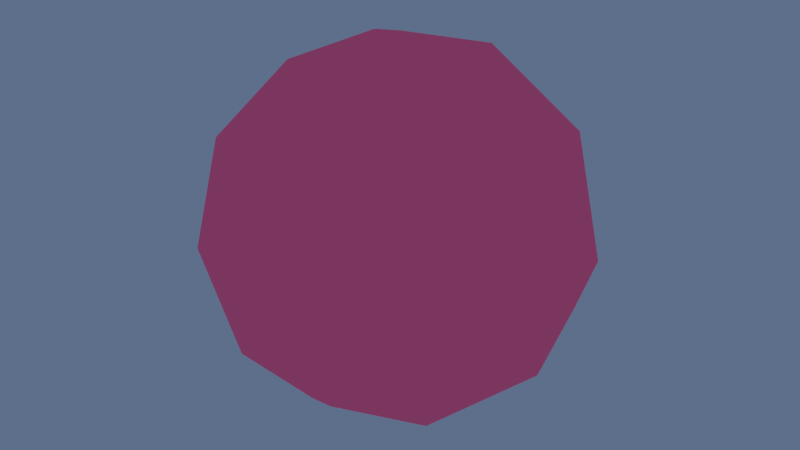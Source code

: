 # Source: materials.blend  (saved by Blender 3.4.6; exported with 4.5.12 LTS)
import bpy
from mathutils import Matrix  # noqa: F401  (used for matrix-valued properties, if any)

bpy.ops.wm.read_factory_settings(use_empty=True)
scene = bpy.context.scene
scene.name = 'Scene'

# ---- collections
col_collection = bpy.data.collections.new('Collection'); scene.collection.children.link(col_collection)

# ---- materials (node trees are filled in below, after node groups)
mat_collision = bpy.data.materials.new('collision')
mat_collision.surface_render_method = 'BLENDED'
mat_collision.blend_method = 'BLEND'
mat_collision.use_transparency_overlap = False
mat_collision.show_transparent_back = False

# ---- material node trees
mat_collision.use_nodes = True; mat_collision.node_tree.nodes.clear()
_N = mat_collision.node_tree.nodes; _L = mat_collision.node_tree.links
n0 = _N.new('ShaderNodeBsdfPrincipled'); n0.name = 'Principled BSDF'; n0.location = (10, 300)
n0.distribution = 'GGX'
n0.subsurface_method = 'RANDOM_WALK_SKIN'
n0.inputs[0].default_value = (0.0, 0.0, 0.0, 1.0)
n0.inputs[2].default_value = 1.0
n0.inputs[3].default_value = 0.0
n0.inputs[4].default_value = 0.5
n0.inputs[11].default_value = 1.01
n0.inputs[13].default_value = 0.0
n0.inputs[20].default_value = 0.0
n0.inputs[27].default_value = (0.1878, 0.0, 0.04463, 1.0)
n0.inputs[28].default_value = 1.0
n1 = _N.new('ShaderNodeOutputMaterial'); n1.name = 'Material Output'; n1.location = (300, 300)
n1.target = 'CYCLES'
n2 = _N.new('ShaderNodeOutputMaterial'); n2.name = 'Material Output.001'; n2.location = (0, 0)
n2.target = 'EEVEE'
n3 = _N.new('ShaderNodeMixShader'); n3.name = 'Mix Shader'; n3.location = (0, 0)
n3.label = 'Disable Shadow'
n3.hide = True
n4 = _N.new('ShaderNodeLightPath'); n4.name = 'Light Path'; n4.location = (0, 0)
n4.hide = True
n5 = _N.new('ShaderNodeBsdfTransparent'); n5.name = 'Transparent BSDF'; n5.location = (0, 0)
n5.hide = True
_L.new(n0.outputs[0], n1.inputs[0])
_L.new(n0.outputs[0], n3.inputs[1])
_L.new(n3.outputs[0], n2.inputs[0])
_L.new(n4.outputs[1], n3.inputs[0])
_L.new(n5.outputs[0], n3.inputs[2])
n1.is_active_output = True

# ---- world
world_world = bpy.data.worlds.new('World'); scene.world = world_world
world_world.use_nodes = True; world_world.node_tree.nodes.clear()
_N = world_world.node_tree.nodes; _L = world_world.node_tree.links
n0 = _N.new('ShaderNodeOutputWorld'); n0.name = 'World Output'; n0.location = (300, 300)
n1 = _N.new('ShaderNodeBackground'); n1.name = 'Background'; n1.location = (10, 300)
n1.inputs[0].default_value = (0.0881, 0.1281, 0.2266, 1.0)
_L.new(n1.outputs[0], n0.inputs[0])
n0.is_active_output = True
world_world.color = (0.05088, 0.05088, 0.05088)
world_world.use_sun_shadow = False
world_world.sun_shadow_jitter_overblur = 0.0

# ---- meshes
me_icosphere = bpy.data.meshes.new('Icosphere')
me_icosphere.from_pydata([(0.0, 0.0, -1.0), (0.7236, -0.5257, -0.4472), (-0.2764, -0.8506, -0.4472), (-0.8944, 0.0, -0.4472), (-0.2764, 0.8506, -0.4472), (0.7236, 0.5257, -0.4472), (0.2764, -0.8506, 0.4472), (-0.7236, -0.5257, 0.4472), (-0.7236, 0.5257, 0.4472), (0.2764, 0.8506, 0.4472), (0.8944, 0.0, 0.4472), (0.0, 0.0, 1.0), (-0.1625, -0.5, -0.8507), (0.4253, -0.309, -0.8507), (0.2629, -0.809, -0.5257), (0.8506, 0.0, -0.5257), (0.4253, 0.309, -0.8507), (-0.5257, 0.0, -0.8507), (-0.6882, -0.5, -0.5257), (-0.1625, 0.5, -0.8507), (-0.6882, 0.5, -0.5257), (0.2629, 0.809, -0.5257), (0.9511, -0.309, 0.0), (0.9511, 0.309, 0.0), (0.0, -1.0, 0.0), (0.5878, -0.809, 0.0), (-0.9511, -0.309, 0.0), (-0.5878, -0.809, 0.0), (-0.5878, 0.809, 0.0), (-0.9511, 0.309, 0.0), (0.5878, 0.809, 0.0), (0.0, 1.0, 0.0), (0.6882, -0.5, 0.5257), (-0.2629, -0.809, 0.5257), (-0.8506, 0.0, 0.5257), (-0.2629, 0.809, 0.5257), (0.6882, 0.5, 0.5257), (0.1625, -0.5, 0.8507), (0.5257, 0.0, 0.8507), (-0.4253, -0.309, 0.8507), (-0.4253, 0.309, 0.8507), (0.1625, 0.5, 0.8507)], [], [(0, 13, 12), (1, 13, 15), (0, 12, 17), (0, 17, 19), (0, 19, 16), (1, 15, 22), (2, 14, 24), (3, 18, 26), (4, 20, 28), (5, 21, 30), (1, 22, 25), (2, 24, 27), (3, 26, 29), (4, 28, 31), (5, 30, 23), (6, 32, 37), (7, 33, 39), (8, 34, 40), (9, 35, 41), (10, 36, 38), (38, 41, 11), (38, 36, 41), (36, 9, 41), (41, 40, 11), (41, 35, 40), (35, 8, 40), (40, 39, 11), (40, 34, 39), (34, 7, 39), (39, 37, 11), (39, 33, 37), (33, 6, 37), (37, 38, 11), (37, 32, 38), (32, 10, 38), (23, 36, 10), (23, 30, 36), (30, 9, 36), (31, 35, 9), (31, 28, 35), (28, 8, 35), (29, 34, 8), (29, 26, 34), (26, 7, 34), (27, 33, 7), (27, 24, 33), (24, 6, 33), (25, 32, 6), (25, 22, 32), (22, 10, 32), (30, 31, 9), (30, 21, 31), (21, 4, 31), (28, 29, 8), (28, 20, 29), (20, 3, 29), (26, 27, 7), (26, 18, 27), (18, 2, 27), (24, 25, 6), (24, 14, 25), (14, 1, 25), (22, 23, 10), (22, 15, 23), (15, 5, 23), (16, 21, 5), (16, 19, 21), (19, 4, 21), (19, 20, 4), (19, 17, 20), (17, 3, 20), (17, 18, 3), (17, 12, 18), (12, 2, 18), (15, 16, 5), (15, 13, 16), (13, 0, 16), (12, 14, 2), (12, 13, 14), (13, 1, 14)])
_uv = me_icosphere.uv_layers.new(name='UVMap')
_uv.uv.foreach_set('vector', [0.1818, 0.0, 0.2273, 0.07873, 0.1364, 0.07873, 0.2727, 0.1575, 0.3182, 0.07873, 0.3636, 0.1575, 0.9091, 0.0, 0.9545, 0.07873, 0.8636, 0.07873, 0.7273, 0.0, 0.7727, 0.07873, 0.6818, 0.07873, 0.5455, 0.0, 0.5909, 0.07873, 0.5, 0.07873, 0.2727, 0.1575, 0.3636, 0.1575, 0.3182, 0.2362, 0.09091, 0.1575, 0.1818, 0.1575, 0.1364, 0.2362, 0.8182, 0.1575, 0.9091, 0.1575, 0.8636, 0.2362, 0.6364, 0.1575, 0.7273, 0.1575, 0.6818, 0.2362, 0.4545, 0.1575, 0.5455, 0.1575, 0.5, 0.2362, 0.2727, 0.1575, 0.3182, 0.2362, 0.2273, 0.2362, 0.09091, 0.1575, 0.1364, 0.2362, 0.04546, 0.2362, 0.8182, 0.1575, 0.8636, 0.2362, 0.7727, 0.2362, 0.6364, 0.1575, 0.6818, 0.2362, 0.5909, 0.2362, 0.4545, 0.1575, 0.5, 0.2362, 0.4091, 0.2362, 0.1818, 0.3149, 0.2727, 0.3149, 0.2273, 0.3937, 0.0, 0.3149, 0.09091, 0.3149, 0.04546, 0.3937, 0.7273, 0.3149, 0.8182, 0.3149, 0.7727, 0.3937, 0.5455, 0.3149, 0.6364, 0.3149, 0.5909, 0.3937, 0.3636, 0.3149, 0.4545, 0.3149, 0.4091, 0.3937, 0.4091, 0.3937, 0.5, 0.3937, 0.4545, 0.4724, 0.4091, 0.3937, 0.4545, 0.3149, 0.5, 0.3937, 0.4545, 0.3149, 0.5455, 0.3149, 0.5, 0.3937, 0.5909, 0.3937, 0.6818, 0.3937, 0.6364, 0.4724, 0.5909, 0.3937, 0.6364, 0.3149, 0.6818, 0.3937, 0.6364, 0.3149, 0.7273, 0.3149, 0.6818, 0.3937, 0.7727, 0.3937, 0.8636, 0.3937, 0.8182, 0.4724, 0.7727, 0.3937, 0.8182, 0.3149, 0.8636, 0.3937, 0.8182, 0.3149, 0.9091, 0.3149, 0.8636, 0.3937, 0.04546, 0.3937, 0.1364, 0.3937, 0.09091, 0.4724, 0.04546, 0.3937, 0.09091, 0.3149, 0.1364, 0.3937, 0.09091, 0.3149, 0.1818, 0.3149, 0.1364, 0.3937, 0.2273, 0.3937, 0.3182, 0.3937, 0.2727, 0.4724, 0.2273, 0.3937, 0.2727, 0.3149, 0.3182, 0.3937, 0.2727, 0.3149, 0.3636, 0.3149, 0.3182, 0.3937, 0.4091, 0.2362, 0.4545, 0.3149, 0.3636, 0.3149, 0.4091, 0.2362, 0.5, 0.2362, 0.4545, 0.3149, 0.5, 0.2362, 0.5455, 0.3149, 0.4545, 0.3149, 0.5909, 0.2362, 0.6364, 0.3149, 0.5455, 0.3149, 0.5909, 0.2362, 0.6818, 0.2362, 0.6364, 0.3149, 0.6818, 0.2362, 0.7273, 0.3149, 0.6364, 0.3149, 0.7727, 0.2362, 0.8182, 0.3149, 0.7273, 0.3149, 0.7727, 0.2362, 0.8636, 0.2362, 0.8182, 0.3149, 0.8636, 0.2362, 0.9091, 0.3149, 0.8182, 0.3149, 0.04546, 0.2362, 0.09091, 0.3149, 0.0, 0.3149, 0.04546, 0.2362, 0.1364, 0.2362, 0.09091, 0.3149, 0.1364, 0.2362, 0.1818, 0.3149, 0.09091, 0.3149, 0.2273, 0.2362, 0.2727, 0.3149, 0.1818, 0.3149, 0.2273, 0.2362, 0.3182, 0.2362, 0.2727, 0.3149, 0.3182, 0.2362, 0.3636, 0.3149, 0.2727, 0.3149, 0.5, 0.2362, 0.5909, 0.2362, 0.5455, 0.3149, 0.5, 0.2362, 0.5455, 0.1575, 0.5909, 0.2362, 0.5455, 0.1575, 0.6364, 0.1575, 0.5909, 0.2362, 0.6818, 0.2362, 0.7727, 0.2362, 0.7273, 0.3149, 0.6818, 0.2362, 0.7273, 0.1575, 0.7727, 0.2362, 0.7273, 0.1575, 0.8182, 0.1575, 0.7727, 0.2362, 0.8636, 0.2362, 0.9545, 0.2362, 0.9091, 0.3149, 0.8636, 0.2362, 0.9091, 0.1575, 0.9545, 0.2362, 0.9091, 0.1575, 1.0, 0.1575, 0.9545, 0.2362, 0.1364, 0.2362, 0.2273, 0.2362, 0.1818, 0.3149, 0.1364, 0.2362, 0.1818, 0.1575, 0.2273, 0.2362, 0.1818, 0.1575, 0.2727, 0.1575, 0.2273, 0.2362, 0.3182, 0.2362, 0.4091, 0.2362, 0.3636, 0.3149, 0.3182, 0.2362, 0.3636, 0.1575, 0.4091, 0.2362, 0.3636, 0.1575, 0.4545, 0.1575, 0.4091, 0.2362, 0.5, 0.07873, 0.5455, 0.1575, 0.4545, 0.1575, 0.5, 0.07873, 0.5909, 0.07873, 0.5455, 0.1575, 0.5909, 0.07873, 0.6364, 0.1575, 0.5455, 0.1575, 0.6818, 0.07873, 0.7273, 0.1575, 0.6364, 0.1575, 0.6818, 0.07873, 0.7727, 0.07873, 0.7273, 0.1575, 0.7727, 0.07873, 0.8182, 0.1575, 0.7273, 0.1575, 0.8636, 0.07873, 0.9091, 0.1575, 0.8182, 0.1575, 0.8636, 0.07873, 0.9545, 0.07873, 0.9091, 0.1575, 0.9545, 0.07873, 1.0, 0.1575, 0.9091, 0.1575, 0.3636, 0.1575, 0.4091, 0.07873, 0.4545, 0.1575, 0.3636, 0.1575, 0.3182, 0.07873, 0.4091, 0.07873, 0.3182, 0.07873, 0.3636, 0.0, 0.4091, 0.07873, 0.1364, 0.07873, 0.1818, 0.1575, 0.09091, 0.1575, 0.1364, 0.07873, 0.2273, 0.07873, 0.1818, 0.1575, 0.2273, 0.07873, 0.2727, 0.1575, 0.1818, 0.1575])
me_icosphere.materials.append(mat_collision)
me_icosphere.update()

# ---- objects
ob_icosphere = bpy.data.objects.new('Icosphere', me_icosphere)

# ---- transforms, parenting, visibility, modifiers, constraints
ob_icosphere.location = (0.0, 0.0, 0.0)
ob_icosphere.visible_shadow = False

# ---- collection membership
col_collection.objects.link(ob_icosphere)

# ---- scene / render settings (as saved in the file)
scene.frame_start = 1; scene.frame_end = 250; scene.frame_set(51)
scene.render.engine = 'BLENDER_EEVEE_NEXT'
scene.cycles.sampling_pattern = 'TABULATED_SOBOL'
scene.cycles.use_light_tree = False
scene.eevee.use_gtao = True
scene.eevee.gtao_distance = 1.0
scene.view_settings.view_transform = 'Filmic'
bpy.context.view_layer.update()

# ---- added for rendering (the .blend has no active camera and no usable light): camera, sun
cam_auto = bpy.data.cameras.new('AutoCamera')
cam_auto.lens = 50.0
cam_auto.sensor_width = 36.0
cam_auto.clip_end = 1000.0
ob_auto_camera = bpy.data.objects.new('AutoCamera', cam_auto)
scene.collection.objects.link(ob_auto_camera)
ob_auto_camera.location = (3.15365, -3.78438, 2.52292)
ob_auto_camera.rotation_euler = (1.09748, -7.21219e-08, 0.694738)
scene.camera = ob_auto_camera
light_auto_sun = bpy.data.lights.new('AutoSun', 'SUN')
light_auto_sun.energy = 3.0
light_auto_sun.angle = 0.0523599
ob_auto_sun = bpy.data.objects.new('AutoSun', light_auto_sun)
scene.collection.objects.link(ob_auto_sun)
ob_auto_sun.rotation_euler = (0.872665, 0.174533, 0.523599)
bpy.context.view_layer.update()
